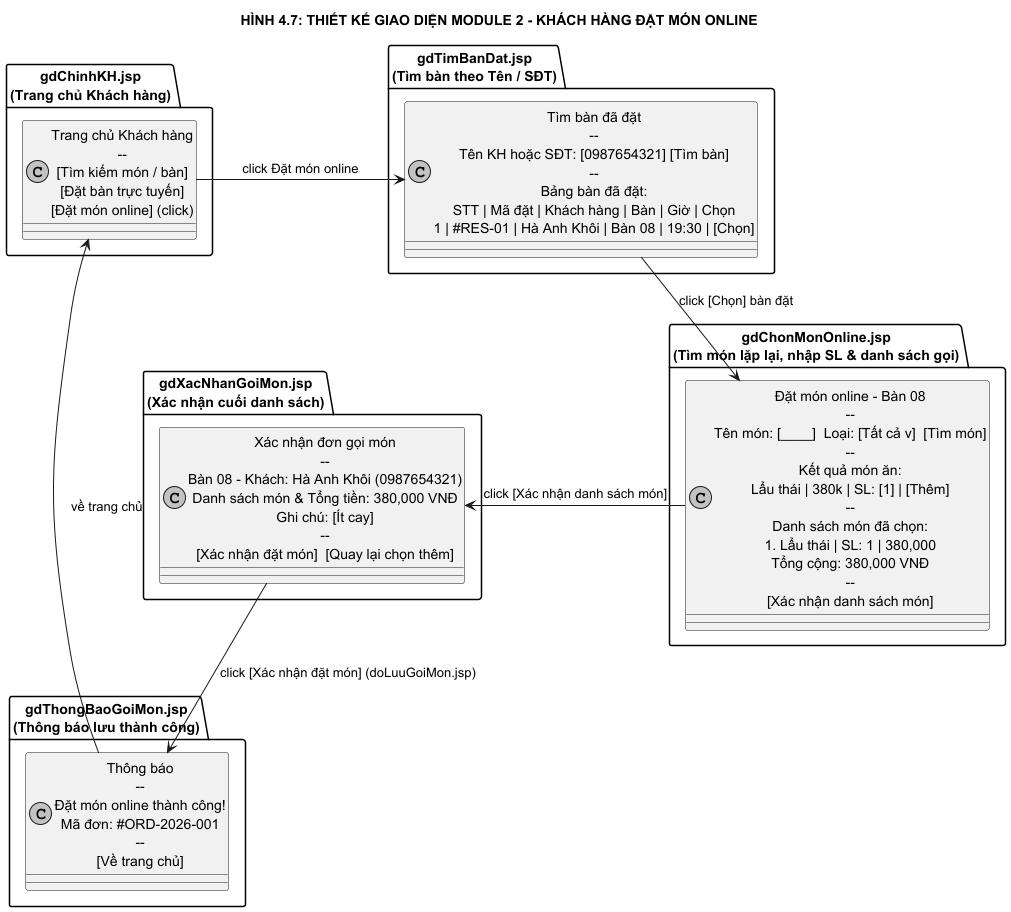

The diagram above was rendered by PlantUML. Its source (embedded in the PNG):
@startuml Design_04a_Module2_UIFlow
skinparam monochrome true
skinparam shadowing false
skinparam defaultTextAlignment center

title HÌNH 4.7: THIẾT KẾ GIAO DIỆN MODULE 2 - KHÁCH HÀNG ĐẶT MÓN ONLINE

package "gdChinhKH.jsp\n(Trang chủ Khách hàng)" as P0 {
  class "Trang chủ Khách hàng\n--\n[Tìm kiếm món / bàn]\n[Đặt bàn trực tuyến]\n[Đặt món online] (click)" as UI0
}

package "gdTimBanDat.jsp\n(Tìm bàn theo Tên / SĐT)" as P1 {
  class "Tìm bàn đã đặt\n--\nTên KH hoặc SĐT: [0987654321] [Tìm bàn]\n--\nBảng bàn đã đặt:\nSTT | Mã đặt | Khách hàng | Bàn | Giờ | Chọn\n1 | #RES-01 | Hà Anh Khôi | Bàn 08 | 19:30 | [Chọn]" as UI1
}

package "gdChonMonOnline.jsp\n(Tìm món lặp lại, nhập SL & danh sách gọi)" as P2 {
  class "Đặt món online - Bàn 08\n--\nTên món: [____]  Loại: [Tất cả v]  [Tìm món]\n--\nKết quả món ăn:\nLẩu thái | 380k | SL: [1] | [Thêm]\n--\nDanh sách món đã chọn:\n1. Lẩu thái | SL: 1 | 380,000\nTổng cộng: 380,000 VNĐ\n--\n[Xác nhận danh sách món]" as UI2
}

package "gdXacNhanGoiMon.jsp\n(Xác nhận cuối danh sách)" as P3 {
  class "Xác nhận đơn gọi món\n--\nBàn 08 - Khách: Hà Anh Khôi (0987654321)\nDanh sách món & Tổng tiền: 380,000 VNĐ\nGhi chú: [Ít cay]\n--\n[Xác nhận đặt món]  [Quay lại chọn thêm]" as UI3
}

package "gdThongBaoGoiMon.jsp\n(Thông báo lưu thành công)" as P4 {
  class "Thông báo\n--\nĐặt món online thành công!\nMã đơn: #ORD-2026-001\n--\n[Về trang chủ]" as UI4
}

UI0 -right-> UI1 : click Đặt món online
UI1 -down-> UI2 : click [Chọn] bàn đặt
UI2 -right-> UI3 : click [Xác nhận danh sách món]
UI3 -down-> UI4 : click [Xác nhận đặt món] (doLuuGoiMon.jsp)
UI4 -up-> UI0 : về trang chủ

@enduml